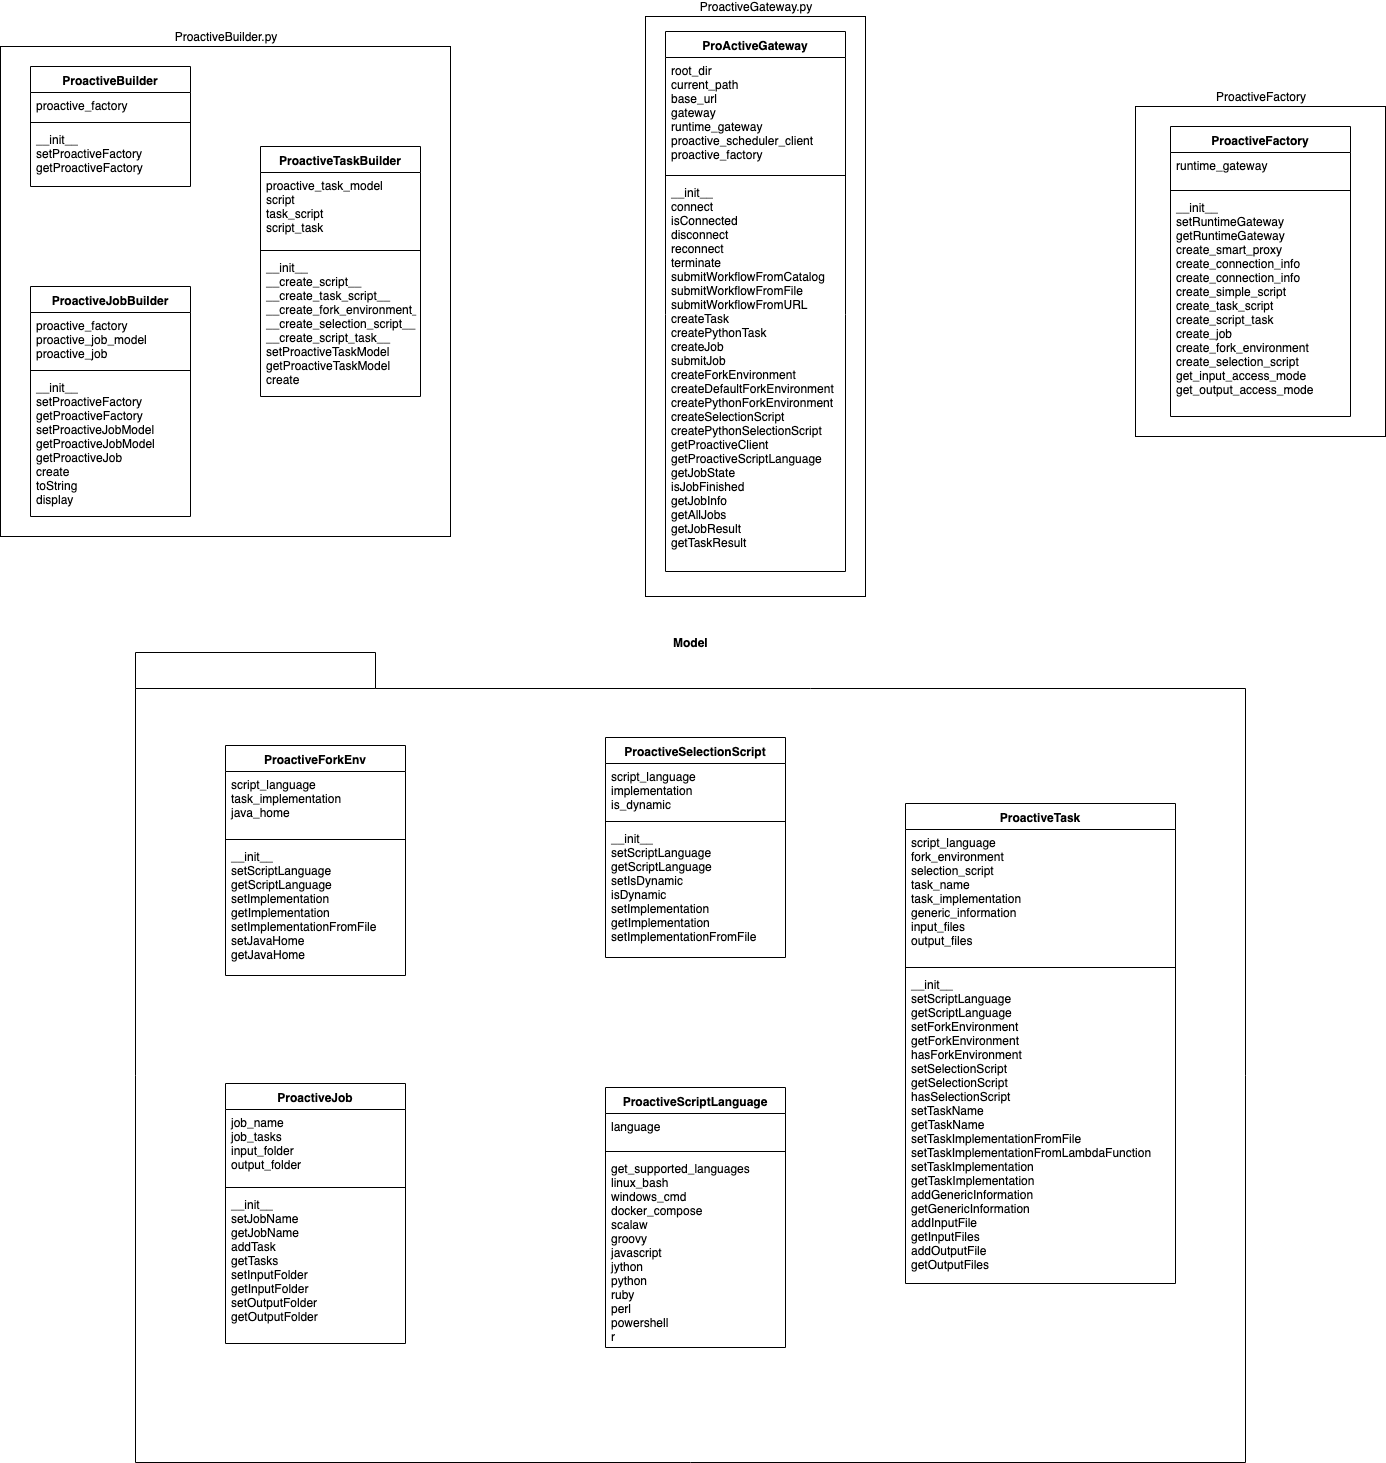

The diagram above was exported from draw.io. Its source (the exported page's mxGraphModel, read from the mxfile embedded in the PNG):
<mxGraphModel dx="918" dy="557" grid="1" gridSize="10" guides="1" tooltips="1" connect="1" arrows="1" fold="1" page="1" pageScale="1" pageWidth="1654" pageHeight="2336" math="0" shadow="0">
  <root>
    <mxCell id="0" />
    <mxCell id="1" parent="0" />
    <mxCell id="ztVC8BZaVqxrOMvWhv-J-23" value="" style="group" parent="1" vertex="1" connectable="0">
      <mxGeometry x="740" y="140" width="220" height="580" as="geometry" />
    </mxCell>
    <mxCell id="ztVC8BZaVqxrOMvWhv-J-22" value="ProactiveGateway.py" style="rounded=0;whiteSpace=wrap;html=1;labelPosition=center;verticalLabelPosition=top;align=center;verticalAlign=bottom;" parent="ztVC8BZaVqxrOMvWhv-J-23" vertex="1">
      <mxGeometry width="220" height="580" as="geometry" />
    </mxCell>
    <mxCell id="ztVC8BZaVqxrOMvWhv-J-18" value="ProActiveGateway" style="swimlane;fontStyle=1;align=center;verticalAlign=top;childLayout=stackLayout;horizontal=1;startSize=26;horizontalStack=0;resizeParent=1;resizeParentMax=0;resizeLast=0;collapsible=1;marginBottom=0;" parent="ztVC8BZaVqxrOMvWhv-J-23" vertex="1">
      <mxGeometry x="20" y="15" width="180" height="540" as="geometry" />
    </mxCell>
    <mxCell id="ztVC8BZaVqxrOMvWhv-J-19" value="root_dir&#10;current_path&#10;base_url&#10;gateway&#10;runtime_gateway&#10;proactive_scheduler_client&#10;proactive_factory&#10;" style="text;strokeColor=none;fillColor=none;align=left;verticalAlign=top;spacingLeft=4;spacingRight=4;overflow=hidden;rotatable=0;points=[[0,0.5],[1,0.5]];portConstraint=eastwest;" parent="ztVC8BZaVqxrOMvWhv-J-18" vertex="1">
      <mxGeometry y="26" width="180" height="114" as="geometry" />
    </mxCell>
    <mxCell id="ztVC8BZaVqxrOMvWhv-J-20" value="" style="line;strokeWidth=1;fillColor=none;align=left;verticalAlign=middle;spacingTop=-1;spacingLeft=3;spacingRight=3;rotatable=0;labelPosition=right;points=[];portConstraint=eastwest;" parent="ztVC8BZaVqxrOMvWhv-J-18" vertex="1">
      <mxGeometry y="140" width="180" height="8" as="geometry" />
    </mxCell>
    <mxCell id="ztVC8BZaVqxrOMvWhv-J-21" value="__init__&#10;connect&#10;isConnected&#10;disconnect&#10;reconnect&#10;terminate&#10;submitWorkflowFromCatalog&#10;submitWorkflowFromFile&#10;submitWorkflowFromURL&#10;createTask&#10;createPythonTask&#10;createJob&#10;submitJob&#10;createForkEnvironment&#10;createDefaultForkEnvironment&#10;createPythonForkEnvironment&#10;createSelectionScript&#10;createPythonSelectionScript&#10;getProactiveClient&#10;getProactiveScriptLanguage&#10;getJobState&#10;isJobFinished&#10;getJobInfo&#10;getAllJobs&#10;getJobResult&#10;getTaskResult&#10;" style="text;strokeColor=none;fillColor=none;align=left;verticalAlign=top;spacingLeft=4;spacingRight=4;overflow=hidden;rotatable=0;points=[[0,0.5],[1,0.5]];portConstraint=eastwest;" parent="ztVC8BZaVqxrOMvWhv-J-18" vertex="1">
      <mxGeometry y="148" width="180" height="392" as="geometry" />
    </mxCell>
    <mxCell id="ztVC8BZaVqxrOMvWhv-J-24" value="" style="group" parent="1" vertex="1" connectable="0">
      <mxGeometry x="95" y="170" width="450" height="490" as="geometry" />
    </mxCell>
    <mxCell id="ztVC8BZaVqxrOMvWhv-J-17" value="ProactiveBuilder.py" style="rounded=0;whiteSpace=wrap;html=1;labelPosition=center;verticalLabelPosition=top;align=center;verticalAlign=bottom;" parent="ztVC8BZaVqxrOMvWhv-J-24" vertex="1">
      <mxGeometry width="450" height="490" as="geometry" />
    </mxCell>
    <mxCell id="ztVC8BZaVqxrOMvWhv-J-1" value="ProactiveBuilder" style="swimlane;fontStyle=1;align=center;verticalAlign=top;childLayout=stackLayout;horizontal=1;startSize=26;horizontalStack=0;resizeParent=1;resizeParentMax=0;resizeLast=0;collapsible=1;marginBottom=0;" parent="ztVC8BZaVqxrOMvWhv-J-24" vertex="1">
      <mxGeometry x="30" y="20" width="160" height="120" as="geometry" />
    </mxCell>
    <mxCell id="ztVC8BZaVqxrOMvWhv-J-2" value="proactive_factory" style="text;strokeColor=none;fillColor=none;align=left;verticalAlign=top;spacingLeft=4;spacingRight=4;overflow=hidden;rotatable=0;points=[[0,0.5],[1,0.5]];portConstraint=eastwest;" parent="ztVC8BZaVqxrOMvWhv-J-1" vertex="1">
      <mxGeometry y="26" width="160" height="26" as="geometry" />
    </mxCell>
    <mxCell id="ztVC8BZaVqxrOMvWhv-J-3" value="" style="line;strokeWidth=1;fillColor=none;align=left;verticalAlign=middle;spacingTop=-1;spacingLeft=3;spacingRight=3;rotatable=0;labelPosition=right;points=[];portConstraint=eastwest;" parent="ztVC8BZaVqxrOMvWhv-J-1" vertex="1">
      <mxGeometry y="52" width="160" height="8" as="geometry" />
    </mxCell>
    <mxCell id="ztVC8BZaVqxrOMvWhv-J-4" value="__init__&#10;setProactiveFactory&#10;getProactiveFactory&#10;" style="text;strokeColor=none;fillColor=none;align=left;verticalAlign=top;spacingLeft=4;spacingRight=4;overflow=hidden;rotatable=0;points=[[0,0.5],[1,0.5]];portConstraint=eastwest;" parent="ztVC8BZaVqxrOMvWhv-J-1" vertex="1">
      <mxGeometry y="60" width="160" height="60" as="geometry" />
    </mxCell>
    <mxCell id="ztVC8BZaVqxrOMvWhv-J-5" value="ProactiveTaskBuilder" style="swimlane;fontStyle=1;align=center;verticalAlign=top;childLayout=stackLayout;horizontal=1;startSize=26;horizontalStack=0;resizeParent=1;resizeParentMax=0;resizeLast=0;collapsible=1;marginBottom=0;" parent="ztVC8BZaVqxrOMvWhv-J-24" vertex="1">
      <mxGeometry x="260" y="100" width="160" height="250" as="geometry" />
    </mxCell>
    <mxCell id="ztVC8BZaVqxrOMvWhv-J-6" value="proactive_task_model&#10;script&#10;task_script&#10;script_task&#10;" style="text;strokeColor=none;fillColor=none;align=left;verticalAlign=top;spacingLeft=4;spacingRight=4;overflow=hidden;rotatable=0;points=[[0,0.5],[1,0.5]];portConstraint=eastwest;" parent="ztVC8BZaVqxrOMvWhv-J-5" vertex="1">
      <mxGeometry y="26" width="160" height="74" as="geometry" />
    </mxCell>
    <mxCell id="ztVC8BZaVqxrOMvWhv-J-7" value="" style="line;strokeWidth=1;fillColor=none;align=left;verticalAlign=middle;spacingTop=-1;spacingLeft=3;spacingRight=3;rotatable=0;labelPosition=right;points=[];portConstraint=eastwest;" parent="ztVC8BZaVqxrOMvWhv-J-5" vertex="1">
      <mxGeometry y="100" width="160" height="8" as="geometry" />
    </mxCell>
    <mxCell id="ztVC8BZaVqxrOMvWhv-J-8" value="__init__&#10;__create_script__&#10;__create_task_script__&#10;__create_fork_environment__&#10;__create_selection_script__&#10;__create_script_task__&#10;setProactiveTaskModel&#10;getProactiveTaskModel&#10;create&#10;" style="text;strokeColor=none;fillColor=none;align=left;verticalAlign=top;spacingLeft=4;spacingRight=4;overflow=hidden;rotatable=0;points=[[0,0.5],[1,0.5]];portConstraint=eastwest;" parent="ztVC8BZaVqxrOMvWhv-J-5" vertex="1">
      <mxGeometry y="108" width="160" height="142" as="geometry" />
    </mxCell>
    <mxCell id="ztVC8BZaVqxrOMvWhv-J-9" value="ProactiveJobBuilder" style="swimlane;fontStyle=1;align=center;verticalAlign=top;childLayout=stackLayout;horizontal=1;startSize=26;horizontalStack=0;resizeParent=1;resizeParentMax=0;resizeLast=0;collapsible=1;marginBottom=0;" parent="ztVC8BZaVqxrOMvWhv-J-24" vertex="1">
      <mxGeometry x="30" y="240" width="160" height="230" as="geometry" />
    </mxCell>
    <mxCell id="ztVC8BZaVqxrOMvWhv-J-10" value="proactive_factory&#10;proactive_job_model&#10;proactive_job&#10;" style="text;strokeColor=none;fillColor=none;align=left;verticalAlign=top;spacingLeft=4;spacingRight=4;overflow=hidden;rotatable=0;points=[[0,0.5],[1,0.5]];portConstraint=eastwest;" parent="ztVC8BZaVqxrOMvWhv-J-9" vertex="1">
      <mxGeometry y="26" width="160" height="54" as="geometry" />
    </mxCell>
    <mxCell id="ztVC8BZaVqxrOMvWhv-J-11" value="" style="line;strokeWidth=1;fillColor=none;align=left;verticalAlign=middle;spacingTop=-1;spacingLeft=3;spacingRight=3;rotatable=0;labelPosition=right;points=[];portConstraint=eastwest;" parent="ztVC8BZaVqxrOMvWhv-J-9" vertex="1">
      <mxGeometry y="80" width="160" height="8" as="geometry" />
    </mxCell>
    <mxCell id="ztVC8BZaVqxrOMvWhv-J-12" value="__init__&#10;setProactiveFactory&#10;getProactiveFactory&#10;setProactiveJobModel&#10;getProactiveJobModel&#10;getProactiveJob&#10;create&#10;toString&#10;display&#10;" style="text;strokeColor=none;fillColor=none;align=left;verticalAlign=top;spacingLeft=4;spacingRight=4;overflow=hidden;rotatable=0;points=[[0,0.5],[1,0.5]];portConstraint=eastwest;" parent="ztVC8BZaVqxrOMvWhv-J-9" vertex="1">
      <mxGeometry y="88" width="160" height="142" as="geometry" />
    </mxCell>
    <mxCell id="ztVC8BZaVqxrOMvWhv-J-30" value="" style="group" parent="1" vertex="1" connectable="0">
      <mxGeometry x="1230" y="230" width="250" height="330" as="geometry" />
    </mxCell>
    <mxCell id="ztVC8BZaVqxrOMvWhv-J-29" value="ProactiveFactory" style="rounded=0;whiteSpace=wrap;html=1;labelPosition=center;verticalLabelPosition=top;align=center;verticalAlign=bottom;" parent="ztVC8BZaVqxrOMvWhv-J-30" vertex="1">
      <mxGeometry width="250" height="330" as="geometry" />
    </mxCell>
    <mxCell id="ztVC8BZaVqxrOMvWhv-J-25" value="ProactiveFactory" style="swimlane;fontStyle=1;align=center;verticalAlign=top;childLayout=stackLayout;horizontal=1;startSize=26;horizontalStack=0;resizeParent=1;resizeParentMax=0;resizeLast=0;collapsible=1;marginBottom=0;" parent="ztVC8BZaVqxrOMvWhv-J-30" vertex="1">
      <mxGeometry x="35" y="20" width="180" height="290" as="geometry" />
    </mxCell>
    <mxCell id="ztVC8BZaVqxrOMvWhv-J-26" value="runtime_gateway" style="text;strokeColor=none;fillColor=none;align=left;verticalAlign=top;spacingLeft=4;spacingRight=4;overflow=hidden;rotatable=0;points=[[0,0.5],[1,0.5]];portConstraint=eastwest;" parent="ztVC8BZaVqxrOMvWhv-J-25" vertex="1">
      <mxGeometry y="26" width="180" height="34" as="geometry" />
    </mxCell>
    <mxCell id="ztVC8BZaVqxrOMvWhv-J-27" value="" style="line;strokeWidth=1;fillColor=none;align=left;verticalAlign=middle;spacingTop=-1;spacingLeft=3;spacingRight=3;rotatable=0;labelPosition=right;points=[];portConstraint=eastwest;" parent="ztVC8BZaVqxrOMvWhv-J-25" vertex="1">
      <mxGeometry y="60" width="180" height="8" as="geometry" />
    </mxCell>
    <mxCell id="ztVC8BZaVqxrOMvWhv-J-28" value="__init__&#10;setRuntimeGateway&#10;getRuntimeGateway&#10;create_smart_proxy&#10;create_connection_info&#10;create_connection_info&#10;create_simple_script&#10;create_task_script&#10;create_script_task&#10;create_job&#10;create_fork_environment&#10;create_selection_script&#10;get_input_access_mode&#10;get_output_access_mode&#10;" style="text;strokeColor=none;fillColor=none;align=left;verticalAlign=top;spacingLeft=4;spacingRight=4;overflow=hidden;rotatable=0;points=[[0,0.5],[1,0.5]];portConstraint=eastwest;" parent="ztVC8BZaVqxrOMvWhv-J-25" vertex="1">
      <mxGeometry y="68" width="180" height="222" as="geometry" />
    </mxCell>
    <mxCell id="vvS1NctT5bVUdDk2y0HR-23" value="" style="group" parent="1" vertex="1" connectable="0">
      <mxGeometry x="230" y="776" width="1110" height="810" as="geometry" />
    </mxCell>
    <mxCell id="vvS1NctT5bVUdDk2y0HR-1" value="Model&lt;br&gt;" style="shape=folder;fontStyle=1;spacingTop=10;tabWidth=240;tabHeight=36;tabPosition=left;html=1;labelPosition=center;verticalLabelPosition=top;align=center;verticalAlign=bottom;" parent="vvS1NctT5bVUdDk2y0HR-23" vertex="1">
      <mxGeometry width="1110" height="810" as="geometry" />
    </mxCell>
    <mxCell id="vvS1NctT5bVUdDk2y0HR-2" value="ProactiveForkEnv" style="swimlane;fontStyle=1;align=center;verticalAlign=top;childLayout=stackLayout;horizontal=1;startSize=26;horizontalStack=0;resizeParent=1;resizeParentMax=0;resizeLast=0;collapsible=1;marginBottom=0;" parent="vvS1NctT5bVUdDk2y0HR-23" vertex="1">
      <mxGeometry x="90" y="93" width="180" height="230" as="geometry" />
    </mxCell>
    <mxCell id="vvS1NctT5bVUdDk2y0HR-3" value="script_language&#10;task_implementation&#10;java_home&#10;" style="text;strokeColor=none;fillColor=none;align=left;verticalAlign=top;spacingLeft=4;spacingRight=4;overflow=hidden;rotatable=0;points=[[0,0.5],[1,0.5]];portConstraint=eastwest;" parent="vvS1NctT5bVUdDk2y0HR-2" vertex="1">
      <mxGeometry y="26" width="180" height="64" as="geometry" />
    </mxCell>
    <mxCell id="vvS1NctT5bVUdDk2y0HR-4" value="" style="line;strokeWidth=1;fillColor=none;align=left;verticalAlign=middle;spacingTop=-1;spacingLeft=3;spacingRight=3;rotatable=0;labelPosition=right;points=[];portConstraint=eastwest;" parent="vvS1NctT5bVUdDk2y0HR-2" vertex="1">
      <mxGeometry y="90" width="180" height="8" as="geometry" />
    </mxCell>
    <mxCell id="vvS1NctT5bVUdDk2y0HR-5" value="__init__&#10;setScriptLanguage&#10;getScriptLanguage&#10;setImplementation&#10;getImplementation&#10;setImplementationFromFile&#10;setJavaHome&#10;getJavaHome&#10;&#10;" style="text;strokeColor=none;fillColor=none;align=left;verticalAlign=top;spacingLeft=4;spacingRight=4;overflow=hidden;rotatable=0;points=[[0,0.5],[1,0.5]];portConstraint=eastwest;" parent="vvS1NctT5bVUdDk2y0HR-2" vertex="1">
      <mxGeometry y="98" width="180" height="132" as="geometry" />
    </mxCell>
    <mxCell id="vvS1NctT5bVUdDk2y0HR-6" value="ProactiveJob" style="swimlane;fontStyle=1;align=center;verticalAlign=top;childLayout=stackLayout;horizontal=1;startSize=26;horizontalStack=0;resizeParent=1;resizeParentMax=0;resizeLast=0;collapsible=1;marginBottom=0;" parent="vvS1NctT5bVUdDk2y0HR-23" vertex="1">
      <mxGeometry x="90" y="431" width="180" height="260" as="geometry" />
    </mxCell>
    <mxCell id="vvS1NctT5bVUdDk2y0HR-7" value="job_name&#10;job_tasks&#10;input_folder&#10;output_folder&#10;" style="text;strokeColor=none;fillColor=none;align=left;verticalAlign=top;spacingLeft=4;spacingRight=4;overflow=hidden;rotatable=0;points=[[0,0.5],[1,0.5]];portConstraint=eastwest;" parent="vvS1NctT5bVUdDk2y0HR-6" vertex="1">
      <mxGeometry y="26" width="180" height="74" as="geometry" />
    </mxCell>
    <mxCell id="vvS1NctT5bVUdDk2y0HR-8" value="" style="line;strokeWidth=1;fillColor=none;align=left;verticalAlign=middle;spacingTop=-1;spacingLeft=3;spacingRight=3;rotatable=0;labelPosition=right;points=[];portConstraint=eastwest;" parent="vvS1NctT5bVUdDk2y0HR-6" vertex="1">
      <mxGeometry y="100" width="180" height="8" as="geometry" />
    </mxCell>
    <mxCell id="vvS1NctT5bVUdDk2y0HR-9" value="__init__&#10;setJobName&#10;getJobName&#10;addTask&#10;getTasks&#10;setInputFolder&#10;getInputFolder&#10;setOutputFolder&#10;getOutputFolder&#10;&#10;" style="text;strokeColor=none;fillColor=none;align=left;verticalAlign=top;spacingLeft=4;spacingRight=4;overflow=hidden;rotatable=0;points=[[0,0.5],[1,0.5]];portConstraint=eastwest;" parent="vvS1NctT5bVUdDk2y0HR-6" vertex="1">
      <mxGeometry y="108" width="180" height="152" as="geometry" />
    </mxCell>
    <mxCell id="vvS1NctT5bVUdDk2y0HR-10" value="ProactiveScriptLanguage" style="swimlane;fontStyle=1;align=center;verticalAlign=top;childLayout=stackLayout;horizontal=1;startSize=26;horizontalStack=0;resizeParent=1;resizeParentMax=0;resizeLast=0;collapsible=1;marginBottom=0;" parent="vvS1NctT5bVUdDk2y0HR-23" vertex="1">
      <mxGeometry x="470" y="435" width="180" height="260" as="geometry" />
    </mxCell>
    <mxCell id="vvS1NctT5bVUdDk2y0HR-11" value="language" style="text;strokeColor=none;fillColor=none;align=left;verticalAlign=top;spacingLeft=4;spacingRight=4;overflow=hidden;rotatable=0;points=[[0,0.5],[1,0.5]];portConstraint=eastwest;" parent="vvS1NctT5bVUdDk2y0HR-10" vertex="1">
      <mxGeometry y="26" width="180" height="34" as="geometry" />
    </mxCell>
    <mxCell id="vvS1NctT5bVUdDk2y0HR-12" value="" style="line;strokeWidth=1;fillColor=none;align=left;verticalAlign=middle;spacingTop=-1;spacingLeft=3;spacingRight=3;rotatable=0;labelPosition=right;points=[];portConstraint=eastwest;" parent="vvS1NctT5bVUdDk2y0HR-10" vertex="1">
      <mxGeometry y="60" width="180" height="8" as="geometry" />
    </mxCell>
    <mxCell id="vvS1NctT5bVUdDk2y0HR-13" value="get_supported_languages&#10;linux_bash&#10;windows_cmd&#10;docker_compose&#10;scalaw&#10;groovy&#10;javascript&#10;jython&#10;python&#10;ruby&#10;perl&#10;powershell&#10;r&#10;" style="text;strokeColor=none;fillColor=none;align=left;verticalAlign=top;spacingLeft=4;spacingRight=4;overflow=hidden;rotatable=0;points=[[0,0.5],[1,0.5]];portConstraint=eastwest;" parent="vvS1NctT5bVUdDk2y0HR-10" vertex="1">
      <mxGeometry y="68" width="180" height="192" as="geometry" />
    </mxCell>
    <mxCell id="vvS1NctT5bVUdDk2y0HR-14" value="ProactiveSelectionScript" style="swimlane;fontStyle=1;align=center;verticalAlign=top;childLayout=stackLayout;horizontal=1;startSize=26;horizontalStack=0;resizeParent=1;resizeParentMax=0;resizeLast=0;collapsible=1;marginBottom=0;" parent="vvS1NctT5bVUdDk2y0HR-23" vertex="1">
      <mxGeometry x="470" y="85" width="180" height="220" as="geometry" />
    </mxCell>
    <mxCell id="vvS1NctT5bVUdDk2y0HR-15" value="script_language&#10;implementation&#10;is_dynamic&#10;" style="text;strokeColor=none;fillColor=none;align=left;verticalAlign=top;spacingLeft=4;spacingRight=4;overflow=hidden;rotatable=0;points=[[0,0.5],[1,0.5]];portConstraint=eastwest;" parent="vvS1NctT5bVUdDk2y0HR-14" vertex="1">
      <mxGeometry y="26" width="180" height="54" as="geometry" />
    </mxCell>
    <mxCell id="vvS1NctT5bVUdDk2y0HR-16" value="" style="line;strokeWidth=1;fillColor=none;align=left;verticalAlign=middle;spacingTop=-1;spacingLeft=3;spacingRight=3;rotatable=0;labelPosition=right;points=[];portConstraint=eastwest;" parent="vvS1NctT5bVUdDk2y0HR-14" vertex="1">
      <mxGeometry y="80" width="180" height="8" as="geometry" />
    </mxCell>
    <mxCell id="vvS1NctT5bVUdDk2y0HR-17" value="__init__&#10;setScriptLanguage&#10;getScriptLanguage&#10;setIsDynamic&#10;isDynamic&#10;setImplementation&#10;getImplementation&#10;setImplementationFromFile&#10;&#10;" style="text;strokeColor=none;fillColor=none;align=left;verticalAlign=top;spacingLeft=4;spacingRight=4;overflow=hidden;rotatable=0;points=[[0,0.5],[1,0.5]];portConstraint=eastwest;" parent="vvS1NctT5bVUdDk2y0HR-14" vertex="1">
      <mxGeometry y="88" width="180" height="132" as="geometry" />
    </mxCell>
    <mxCell id="vvS1NctT5bVUdDk2y0HR-19" value="ProactiveTask&#10;" style="swimlane;fontStyle=1;align=center;verticalAlign=top;childLayout=stackLayout;horizontal=1;startSize=26;horizontalStack=0;resizeParent=1;resizeParentMax=0;resizeLast=0;collapsible=1;marginBottom=0;" parent="vvS1NctT5bVUdDk2y0HR-23" vertex="1">
      <mxGeometry x="770" y="151" width="270" height="480" as="geometry" />
    </mxCell>
    <mxCell id="vvS1NctT5bVUdDk2y0HR-20" value="script_language&#10;fork_environment&#10;selection_script&#10;task_name&#10;task_implementation&#10;generic_information&#10;input_files&#10;output_files" style="text;strokeColor=none;fillColor=none;align=left;verticalAlign=top;spacingLeft=4;spacingRight=4;overflow=hidden;rotatable=0;points=[[0,0.5],[1,0.5]];portConstraint=eastwest;" parent="vvS1NctT5bVUdDk2y0HR-19" vertex="1">
      <mxGeometry y="26" width="270" height="134" as="geometry" />
    </mxCell>
    <mxCell id="vvS1NctT5bVUdDk2y0HR-21" value="" style="line;strokeWidth=1;fillColor=none;align=left;verticalAlign=middle;spacingTop=-1;spacingLeft=3;spacingRight=3;rotatable=0;labelPosition=right;points=[];portConstraint=eastwest;" parent="vvS1NctT5bVUdDk2y0HR-19" vertex="1">
      <mxGeometry y="160" width="270" height="8" as="geometry" />
    </mxCell>
    <mxCell id="vvS1NctT5bVUdDk2y0HR-22" value="__init__&#10;setScriptLanguage&#10;getScriptLanguage&#10;setForkEnvironment&#10;getForkEnvironment&#10;hasForkEnvironment&#10;setSelectionScript&#10;getSelectionScript&#10;hasSelectionScript&#10;setTaskName&#10;getTaskName&#10;setTaskImplementationFromFile&#10;setTaskImplementationFromLambdaFunction&#10;setTaskImplementation&#10;getTaskImplementation&#10;addGenericInformation&#10;getGenericInformation&#10;addInputFile&#10;getInputFiles&#10;addOutputFile&#10;getOutputFiles" style="text;strokeColor=none;fillColor=none;align=left;verticalAlign=top;spacingLeft=4;spacingRight=4;overflow=hidden;rotatable=0;points=[[0,0.5],[1,0.5]];portConstraint=eastwest;" parent="vvS1NctT5bVUdDk2y0HR-19" vertex="1">
      <mxGeometry y="168" width="270" height="312" as="geometry" />
    </mxCell>
  </root>
</mxGraphModel>